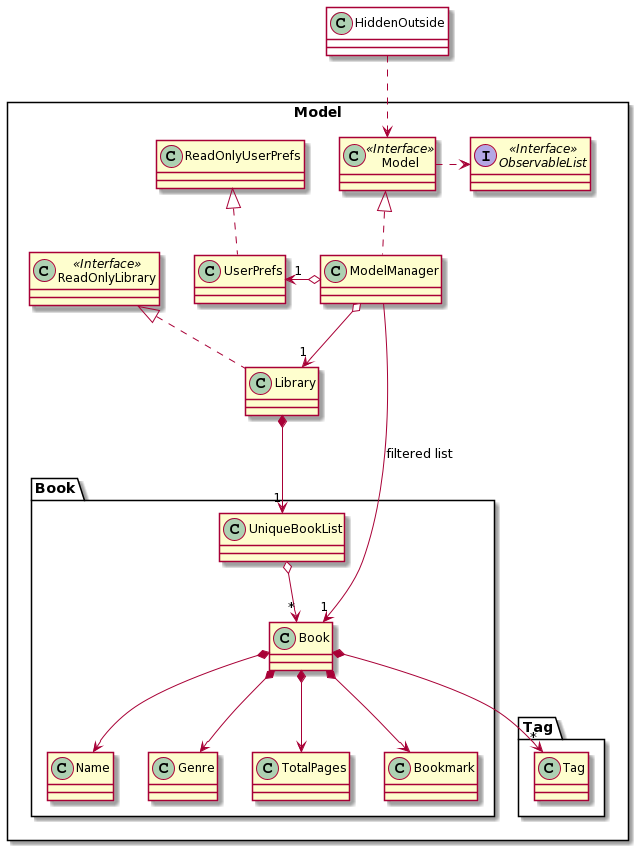

The diagram above was rendered by PlantUML. Its source (embedded in the PNG):
@startuml
Package Model <<Rectangle>>{
Interface ReadOnlyLibrary <<Interface>>
Interface Model <<Interface>>
Interface ObservableList <<Interface>>
Class Library
Class ReadOnlyLibrary
Class Model
Class ModelManager
Class UserPrefs
Class ReadOnlyUserPrefs

Package Book {
Class Book
Class Name
Class Genre
Class TotalPages
Class Bookmark
Class UniqueBookList
}

Package Tag {
Class Tag
}
}

Class HiddenOutside #FFFFFF
HiddenOutside ..> Model

Library .up.|> ReadOnlyLibrary

ModelManager .up.|> Model
Model .right.> ObservableList
ModelManager o--> "1" Library
ModelManager o-left-> "1" UserPrefs
UserPrefs .up.|> ReadOnlyUserPrefs

Library *--> "1" UniqueBookList
UniqueBookList o--> "*" Book
Book *--> Name
Book *--> Genre
Book *--> TotalPages
Book *--> Bookmark
Book *--> "*" Tag

Name -[hidden]right-> Genre
Genre-[hidden]right-> TotalPages
TotalPages-[hidden]right-> Bookmark

ModelManager -->"1" Book : filtered list
@enduml